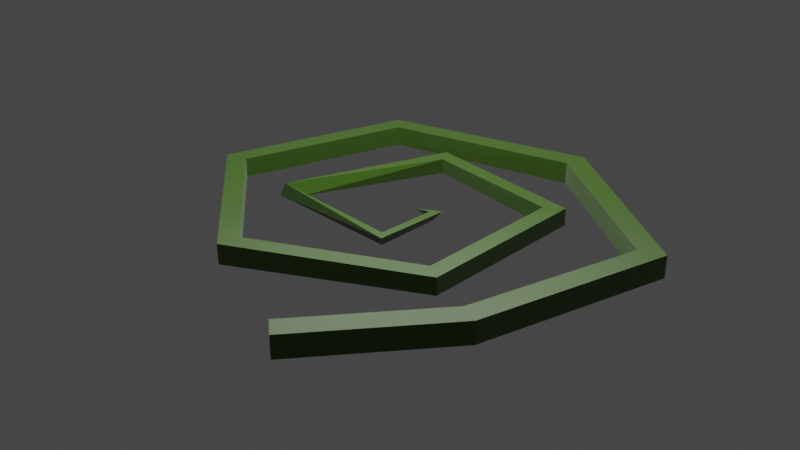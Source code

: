 # Source: node.blend  (saved by Blender 2.81.16; exported with 4.5.12 LTS)
import bpy
from mathutils import Matrix  # noqa: F401  (used for matrix-valued properties, if any)

bpy.ops.wm.read_factory_settings(use_empty=True)
scene = bpy.context.scene
scene.name = 'Scene'

# ---- collections
col_collection = bpy.data.collections.new('Collection'); scene.collection.children.link(col_collection)

# ---- materials (node trees are filled in below, after node groups)
mat_vine_leafs = bpy.data.materials.new('vine_leafs')
mat_vine_leafs.use_transparent_shadow = False

# ---- material node trees
mat_vine_leafs.use_nodes = True; mat_vine_leafs.node_tree.nodes.clear()
_N = mat_vine_leafs.node_tree.nodes; _L = mat_vine_leafs.node_tree.links
n0 = _N.new('ShaderNodeOutputMaterial'); n0.name = 'Material Output'; n0.location = (300, 300)
n1 = _N.new('ShaderNodeBsdfPrincipled'); n1.name = 'Principled BSDF'; n1.location = (10, 300)
n1.distribution = 'GGX'
n1.subsurface_method = 'BURLEY'
n1.inputs[0].default_value = (0.03678, 0.09372, 0.003755, 1.0)
n1.inputs[2].default_value = 1.0
n1.inputs[3].default_value = 0.0
n1.inputs[13].default_value = 0.009259
n1.inputs[20].default_value = 0.0
n1.inputs[24].default_value = 0.0963
n1.inputs[27].default_value = (0.0, 0.0, 0.0, 1.0)
n1.inputs[28].default_value = 1.0
_L.new(n1.outputs[0], n0.inputs[0])
n0.is_active_output = True

# ---- world
world_world = bpy.data.worlds.new('World'); scene.world = world_world
world_world.use_nodes = True; world_world.node_tree.nodes.clear()
_N = world_world.node_tree.nodes; _L = world_world.node_tree.links
n0 = _N.new('ShaderNodeOutputWorld'); n0.name = 'World Output'; n0.location = (300, 300)
n1 = _N.new('ShaderNodeBackground'); n1.name = 'Background'; n1.location = (10, 300)
n1.inputs[0].default_value = (0.05088, 0.05088, 0.05088, 1.0)
_L.new(n1.outputs[0], n0.inputs[0])
n0.is_active_output = True
world_world.color = (0.05088, 0.05088, 0.05088)
world_world.use_sun_shadow = False
world_world.sun_shadow_jitter_overblur = 0.0

# ---- lights
light_point = bpy.data.lights.new('Point', 'POINT')
light_point.transmission_factor = 0.0
light_point.shadow_soft_size = 0.25
light_point.shadow_maximum_resolution = 0.006
light_point.use_absolute_resolution = True

# ---- meshes
me_cube_001 = bpy.data.meshes.new('Cube.001')
me_cube_001.from_pydata([(9.612e-06, 0.0002625, -0.0002442), (0.005105, -0.02326, -0.001086), (0.005105, -0.02326, 0.001086), (0.006697, -0.02474, 0.001086), (0.01518, -0.01242, -0.001086), (0.01518, -0.01242, 0.001086), (0.01708, -0.01355, 0.001086), (0.006697, -0.02474, -0.001086), (0.02084, 0.003992, -0.001086), (0.02084, 0.003979, 0.001086), (0.02322, 0.004713, 0.001086), (0.01708, -0.01354, -0.001086), (0.007359, 0.01765, 0.001088), (0.02322, 0.004723, -0.001086), (0.00677, 0.01539, -0.001086), (0.006787, 0.01538, 0.001085), (-0.01189, 0.0122, 0.0009736), (-0.01191, 0.01213, -0.0009746), (-0.01326, 0.01383, 0.0009715), (0.007349, 0.01765, -0.001088), (-0.01817, -0.003704, -0.0009642), (-0.01817, -0.003705, 0.0009642), (-0.02037, -0.00416, 0.0009635), (-0.01326, 0.01383, -0.0009712), (-0.006472, -0.01542, -0.0009773), (-0.006427, -0.01546, 0.0009782), (-0.006971, -0.01756, 0.0009802), (-0.02037, -0.004163, -0.0009634), (0.009053, -0.008863, -0.0008556), (0.00905, -0.00886, 0.0008559), (0.01063, -0.01001, 0.0008518), (-0.006942, -0.01758, -0.0009814), (0.01186, 0.007206, 0.0008599), (0.01063, -0.01001, -0.0008515), (0.01013, 0.006046, -0.000857), (0.01014, 0.006088, 0.0008581), (-0.003552, 0.009019, -0.0007329), (-0.003547, 0.009014, 0.0007323), (-0.00433, 0.01064, 0.0007329), (0.01185, 0.007246, -0.0008612), (-0.01174, -0.004767, 0.0006196), (-0.004331, 0.01064, -0.0007328), (-0.01047, -0.004257, -0.0006133), (0.001633, -0.006223, 0.0004119), (0.002296, -0.00713, 0.000403), (-0.01204, -0.005086, -0.0006206), (0.003161, 0.0003578, 0.0004069), (0.002158, -0.006863, -0.000404), (0.002608, -0.000212, -0.0004069), (0.002307, -0.0003929, 0.0004069)], [], [(2, 7, 3), (1, 11, 7), (2, 4, 1), (2, 6, 5), (7, 6, 3), (11, 8, 13), (5, 8, 4), (6, 9, 5), (11, 10, 6), (13, 14, 19), (13, 12, 10), (9, 14, 8), (9, 10, 15), (18, 16, 15), (14, 23, 19), (15, 17, 14), (19, 18, 12), (17, 27, 23), (16, 20, 17), (16, 22, 21), (23, 22, 18), (20, 31, 27), (20, 25, 24), (21, 26, 25), (27, 26, 22), (29, 28, 24), (31, 24, 33), (25, 30, 29), (31, 30, 26), (34, 39, 33), (33, 32, 30), (29, 34, 28), (29, 30, 35), (37, 36, 34), (34, 41, 39), (35, 38, 37), (39, 38, 32), (42, 45, 41), (41, 40, 38), (36, 37, 42), (43, 47, 42), (45, 42, 47), (45, 44, 40), (47, 46, 44), (43, 48, 47), (44, 49, 43), (49, 0, 48), (46, 0, 49), (2, 1, 7), (1, 4, 11), (2, 5, 4), (2, 3, 6), (7, 11, 6), (11, 4, 8), (5, 9, 8), (6, 10, 9), (11, 13, 10), (10, 12, 15), (13, 19, 12), (8, 14, 13), (9, 15, 14), (15, 16, 17), (14, 17, 23), (12, 18, 15), (19, 23, 18), (17, 20, 27), (16, 21, 20), (16, 18, 22), (23, 27, 22), (20, 24, 31), (20, 21, 25), (21, 22, 26), (27, 31, 26), (24, 28, 33), (24, 25, 29), (25, 26, 30), (31, 33, 30), (35, 30, 32), (33, 39, 32), (28, 34, 33), (29, 35, 34), (34, 36, 41), (35, 37, 34), (35, 32, 38), (39, 41, 38), (37, 40, 42), (37, 38, 40), (41, 45, 40), (36, 42, 41), (40, 43, 42), (40, 44, 43), (45, 47, 44), (49, 44, 46), (47, 48, 46), (43, 49, 48), (48, 0, 46)])
me_cube_001.materials.append(mat_vine_leafs)
me_cube_001.use_remesh_preserve_volume = False
me_cube_001.use_remesh_preserve_attributes = False
me_cube_001.use_mirror_vertex_groups = False
me_cube_001.update()

# ---- objects
ob_node = bpy.data.objects.new('node', me_cube_001)
ob_point = bpy.data.objects.new('Point', light_point)

# ---- transforms, parenting, visibility, modifiers, constraints
ob_node.location = (0.0, 0.0, 0.0)
ob_node.scale = (10.0, 10.0, 10.0)
ob_node.lineart.crease_threshold = 0.0
ob_point.location = (0.0, 0.0, 0.368)
ob_point.lineart.crease_threshold = 0.0

# ---- collection membership
col_collection.objects.link(ob_node)
col_collection.objects.link(ob_point)

# ---- scene / render settings (as saved in the file)
scene.frame_start = 1; scene.frame_end = 250; scene.frame_set(1)
scene.render.engine = 'BLENDER_EEVEE_NEXT'
scene.cycles.use_denoising = False
scene.cycles.samples = 128
scene.cycles.sampling_pattern = 'TABULATED_SOBOL'
scene.cycles.use_adaptive_sampling = False
scene.cycles.use_light_tree = False
scene.view_settings.view_transform = 'Filmic'
bpy.context.view_layer.update()

# ---- added for rendering (the .blend has no active camera): camera
cam_auto = bpy.data.cameras.new('AutoCamera')
cam_auto.lens = 50.0
cam_auto.sensor_width = 36.0
cam_auto.clip_end = 1000.0
ob_auto_camera = bpy.data.objects.new('AutoCamera', cam_auto)
scene.collection.objects.link(ob_auto_camera)
ob_auto_camera.location = (0.577198, -0.71097, 0.450354)
ob_auto_camera.rotation_euler = (1.09748, -7.21219e-08, 0.694738)
scene.camera = ob_auto_camera
bpy.context.view_layer.update()
